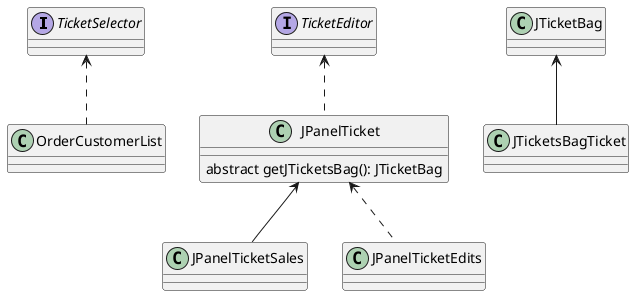

The diagram above was rendered by PlantUML. Its source (embedded in the PNG):
@startuml

interface TicketSelector
interface TicketEditor

class JTicketBag
class JTicketsBagTicket
class JPanelTicketSales
class JPanelTicket {
    abstract getJTicketsBag(): JTicketBag
}


TicketEditor <.. JPanelTicket

JPanelTicket <-- JPanelTicketSales

JTicketBag <-- JTicketsBagTicket

TicketSelector <.. OrderCustomerList

JPanelTicket <.. JPanelTicketEdits


@enduml